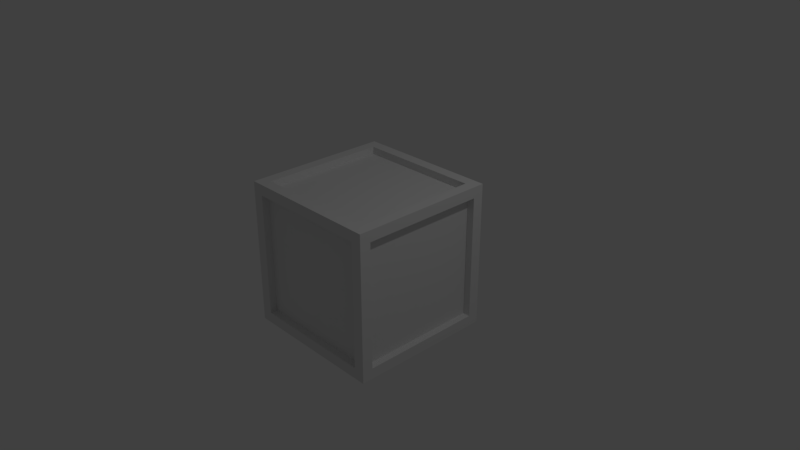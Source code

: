 # Source: crate.blend  (saved by Blender 2.78.0; exported with 4.5.12 LTS)
import bpy
from mathutils import Matrix  # noqa: F401  (used for matrix-valued properties, if any)

bpy.ops.wm.read_factory_settings(use_empty=True)
scene = bpy.context.scene
scene.name = 'Scene'

# ---- collections
col_collection_1 = bpy.data.collections.new('Collection 1'); scene.collection.children.link(col_collection_1)

# ---- materials (node trees are filled in below, after node groups)
mat_material = bpy.data.materials.new('Material')
mat_material.alpha_threshold = 0.0
mat_material.roughness = 0.5
mat_material.line_color = (0.0, 0.0, 0.0, 1.0)

# ---- material node trees

# ---- world
world_world = bpy.data.worlds.new('World'); scene.world = world_world
world_world.color = (0.05088, 0.05088, 0.05088)
world_world.use_sun_shadow = False
world_world.sun_shadow_jitter_overblur = 0.0
world_world.cycles.sampling_method = 'MANUAL'

# ---- cameras
cam_camera = bpy.data.cameras.new('Camera')
cam_camera.clip_end = 100.0
cam_camera.lens = 35.0
cam_camera.sensor_width = 32.0
cam_camera.sensor_height = 18.0
cam_camera.ortho_scale = 7.314
cam_camera.dof.focus_distance = 0.0

# ---- lights
light_lamp = bpy.data.lights.new('Lamp', 'POINT')
light_lamp.transmission_factor = 0.0
light_lamp.cutoff_distance = 30.0
light_lamp.energy = 100.0
light_lamp.shadow_buffer_clip_start = 1.001
light_lamp.shadow_soft_size = 0.1
light_lamp.shadow_maximum_resolution = 0.006
light_lamp.use_absolute_resolution = True

# ---- meshes
me_cube = bpy.data.meshes.new('Cube')
me_cube.from_pydata([(1.0, 0.85, -0.85), (1.0, -0.85, -0.85), (-1.0, -0.85, -0.85), (-0.85, 1.0, -0.85), (1.0, 0.85, 0.85), (1.0, -0.85, 0.85), (-1.0, -0.85, 0.85), (-0.85, 1.0, 0.85), (0.85, 1.0, -0.85), (0.85, -1.0, -0.85), (0.85, 1.0, 0.85), (0.85, -1.0, 0.85), (0.9, 0.85, -0.85), (0.9, -0.85, -0.85), (0.9, 0.85, 0.85), (0.9, -0.85, 0.85), (0.85, 0.85, -1.0), (-1.0, 0.85, -0.85), (0.85, 0.85, 1.0), (-1.0, 0.85, 0.85), (0.85, 0.9, -0.85), (-0.85, 0.9, -0.85), (0.85, 0.9, 0.85), (-0.85, 0.9, 0.85), (-0.85, -1.0, -0.85), (-0.85, 0.85, -1.0), (-0.85, -1.0, 0.85), (-0.85, 0.85, 1.0), (-0.9, -0.85, -0.85), (-0.9, 0.85, -0.85), (-0.9, -0.85, 0.85), (-0.9, 0.85, 0.85), (0.85, -0.85, -1.0), (-0.85, -0.85, -1.0), (0.85, -0.85, 1.0), (-0.85, -0.85, 1.0), (0.85, -0.9, -0.85), (-0.85, -0.9, -0.85), (0.85, -0.9, 0.85), (-0.85, -0.9, 0.85), (1.0, 1.0, 1.0), (1.0, -1.0, 1.0), (-1.0, 1.0, 1.0), (-1.0, -1.0, 1.0), (0.85, 0.85, 0.9), (0.85, -0.85, 0.9), (-0.85, 0.85, 0.9), (-0.85, -0.85, 0.9), (1.0, 1.0, -1.0), (1.0, -1.0, -1.0), (-1.0, 1.0, -1.0), (-1.0, -1.0, -1.0), (0.85, 0.85, -0.9), (0.85, -0.85, -0.9), (-0.85, 0.85, -0.9), (-0.85, -0.85, -0.9)], [], [(33, 25, 54, 55), (27, 35, 47, 46), (4, 5, 15, 14), (11, 26, 39, 38), (19, 17, 29, 31), (3, 7, 23, 21), (0, 1, 49, 48), (4, 0, 48, 40), (1, 5, 41, 49), (5, 4, 40, 41), (12, 14, 15, 13), (0, 4, 14, 12), (5, 1, 13, 15), (1, 0, 12, 13), (3, 8, 48, 50), (8, 10, 40, 48), (7, 3, 50, 42), (10, 7, 42, 40), (22, 20, 21, 23), (8, 3, 21, 20), (7, 10, 22, 23), (10, 8, 20, 22), (2, 17, 50, 51), (6, 2, 51, 43), (17, 19, 42, 50), (19, 6, 43, 42), (28, 30, 31, 29), (17, 2, 28, 29), (6, 19, 31, 30), (2, 6, 30, 28), (9, 24, 51, 49), (11, 9, 49, 41), (24, 26, 43, 51), (26, 11, 41, 43), (36, 38, 39, 37), (9, 11, 38, 36), (26, 24, 37, 39), (24, 9, 36, 37), (18, 34, 41, 40), (27, 18, 40, 42), (34, 35, 43, 41), (35, 27, 42, 43), (44, 46, 47, 45), (18, 27, 46, 44), (35, 34, 45, 47), (34, 18, 44, 45), (32, 16, 48, 49), (16, 25, 50, 48), (33, 32, 49, 51), (25, 33, 51, 50), (52, 53, 55, 54), (25, 16, 52, 54), (32, 33, 55, 53), (16, 32, 53, 52)])
me_cube.materials.append(mat_material)
me_cube.use_remesh_preserve_volume = False
me_cube.use_remesh_preserve_attributes = False
me_cube.use_mirror_vertex_groups = False
me_cube.update()

# ---- objects
ob_cube = bpy.data.objects.new('Cube', me_cube)
ob_lamp = bpy.data.objects.new('Lamp', light_lamp)
ob_camera = bpy.data.objects.new('Camera', cam_camera)

# ---- transforms, parenting, visibility, modifiers, constraints
ob_cube.location = (0.0, 0.0, 0.0)
ob_cube.lock_rotations_4d = False
ob_cube.empty_display_type = 'ARROWS'
ob_cube.lineart.crease_threshold = 0.0
ob_lamp.location = (4.076, 1.005, 5.904)
ob_lamp.rotation_euler = (0.6503, 0.05522, 1.866)
ob_lamp.lock_rotations_4d = False
ob_lamp.empty_display_type = 'ARROWS'
ob_lamp.color = (0.0, 0.0, 0.0, 0.0)
ob_lamp.lineart.crease_threshold = 0.0
ob_camera.location = (7.481, -6.508, 5.344)
ob_camera.rotation_euler = (1.109, 0.0, 0.8149)
ob_camera.lock_rotations_4d = False
ob_camera.empty_display_type = 'ARROWS'
ob_camera.color = (0.0, 0.0, 0.0, 0.0)
ob_camera.display_type = 'WIRE'
ob_camera.lineart.crease_threshold = 0.0

# ---- collection membership
col_collection_1.objects.link(ob_cube)
col_collection_1.objects.link(ob_lamp)
col_collection_1.objects.link(ob_camera)

# ---- scene / render settings (as saved in the file)
scene.camera = ob_camera
scene.frame_start = 1; scene.frame_end = 250; scene.frame_set(1)
scene.render.engine = 'CYCLES'
scene.render.resolution_percentage = 50
scene.render.dither_intensity = 0.0
scene.cycles.use_denoising = False
scene.cycles.samples = 128
scene.cycles.sampling_pattern = 'TABULATED_SOBOL'
scene.cycles.light_sampling_threshold = 0.0
scene.cycles.use_adaptive_sampling = False
scene.cycles.use_light_tree = False
scene.cycles.blur_glossy = 0.0
scene.cycles.sample_clamp_indirect = 0.0
scene.view_settings.view_transform = 'Standard'
bpy.context.view_layer.update()
